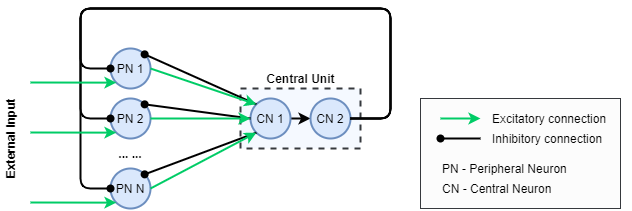

The diagram above was exported from draw.io. Its source (the exported page's mxGraphModel, read from the mxfile embedded in the PNG):
<mxGraphModel dx="853" dy="493" grid="1" gridSize="10" guides="1" tooltips="1" connect="1" arrows="1" fold="1" page="1" pageScale="1" pageWidth="850" pageHeight="1100" math="0" shadow="0">
  <root>
    <mxCell id="0" />
    <mxCell id="1" parent="0" />
    <mxCell id="GYY1Al1yj3hZ42HOAd9b-40" value="" style="rounded=0;whiteSpace=wrap;html=1;shadow=0;strokeWidth=1;fillColor=#FCFCFC;align=left;noLabel=1;strokeColor=#36393d;" vertex="1" parent="1">
      <mxGeometry x="510" y="210" width="200" height="110" as="geometry" />
    </mxCell>
    <mxCell id="GYY1Al1yj3hZ42HOAd9b-7" value="" style="rounded=0;whiteSpace=wrap;html=1;fillColor=#F5F9FF;dashed=1;shadow=0;strokeWidth=2;strokeColor=#36393d;" vertex="1" parent="1">
      <mxGeometry x="330" y="200" width="120" height="60" as="geometry" />
    </mxCell>
    <mxCell id="GYY1Al1yj3hZ42HOAd9b-1" value="PN 1" style="ellipse;whiteSpace=wrap;html=1;aspect=fixed;fillColor=#dae8fc;strokeColor=#6c8ebf;strokeWidth=2;" vertex="1" parent="1">
      <mxGeometry x="200" y="160" width="40" height="40" as="geometry" />
    </mxCell>
    <mxCell id="GYY1Al1yj3hZ42HOAd9b-2" value="PN 2" style="ellipse;whiteSpace=wrap;html=1;aspect=fixed;fillColor=#dae8fc;strokeColor=#6c8ebf;strokeWidth=2;" vertex="1" parent="1">
      <mxGeometry x="200" y="210" width="40" height="40" as="geometry" />
    </mxCell>
    <mxCell id="GYY1Al1yj3hZ42HOAd9b-3" value="PN N" style="ellipse;whiteSpace=wrap;html=1;aspect=fixed;fillColor=#dae8fc;strokeColor=#6c8ebf;strokeWidth=2;" vertex="1" parent="1">
      <mxGeometry x="200" y="280" width="40" height="40" as="geometry" />
    </mxCell>
    <mxCell id="GYY1Al1yj3hZ42HOAd9b-4" value="... ..." style="text;html=1;strokeColor=none;fillColor=none;align=center;verticalAlign=middle;whiteSpace=wrap;rounded=0;fontStyle=1" vertex="1" parent="1">
      <mxGeometry x="200" y="250" width="40" height="30" as="geometry" />
    </mxCell>
    <mxCell id="GYY1Al1yj3hZ42HOAd9b-22" style="edgeStyle=orthogonalEdgeStyle;rounded=0;orthogonalLoop=1;jettySize=auto;html=1;exitX=1;exitY=0.5;exitDx=0;exitDy=0;entryX=0;entryY=0.5;entryDx=0;entryDy=0;startArrow=none;startFill=0;endArrow=classic;endFill=1;strokeColor=#030303;strokeWidth=2;" edge="1" parent="1" source="GYY1Al1yj3hZ42HOAd9b-5" target="GYY1Al1yj3hZ42HOAd9b-6">
      <mxGeometry relative="1" as="geometry" />
    </mxCell>
    <mxCell id="GYY1Al1yj3hZ42HOAd9b-5" value="CN 1" style="ellipse;whiteSpace=wrap;html=1;aspect=fixed;fillColor=#dae8fc;strokeColor=#6c8ebf;strokeWidth=2;" vertex="1" parent="1">
      <mxGeometry x="340" y="210" width="40" height="40" as="geometry" />
    </mxCell>
    <mxCell id="GYY1Al1yj3hZ42HOAd9b-6" value="CN 2" style="ellipse;whiteSpace=wrap;html=1;aspect=fixed;fillColor=#dae8fc;strokeColor=#6c8ebf;strokeWidth=2;" vertex="1" parent="1">
      <mxGeometry x="400" y="210" width="40" height="40" as="geometry" />
    </mxCell>
    <mxCell id="GYY1Al1yj3hZ42HOAd9b-8" value="Central Unit" style="text;html=1;strokeColor=none;fillColor=none;align=center;verticalAlign=middle;whiteSpace=wrap;rounded=0;dashed=1;fontStyle=1" vertex="1" parent="1">
      <mxGeometry x="347.5" y="180" width="85" height="20" as="geometry" />
    </mxCell>
    <mxCell id="GYY1Al1yj3hZ42HOAd9b-13" value="" style="endArrow=oval;html=1;entryX=1;entryY=0;entryDx=0;entryDy=0;exitX=0;exitY=1;exitDx=0;exitDy=0;endFill=1;strokeWidth=2;" edge="1" parent="1" source="GYY1Al1yj3hZ42HOAd9b-5" target="GYY1Al1yj3hZ42HOAd9b-3">
      <mxGeometry width="50" height="50" relative="1" as="geometry">
        <mxPoint x="350" y="310" as="sourcePoint" />
        <mxPoint x="450" y="280" as="targetPoint" />
      </mxGeometry>
    </mxCell>
    <mxCell id="GYY1Al1yj3hZ42HOAd9b-15" value="" style="endArrow=oval;html=1;entryX=1;entryY=0;entryDx=0;entryDy=0;exitX=0;exitY=0.5;exitDx=0;exitDy=0;endFill=1;strokeWidth=2;" edge="1" parent="1" source="GYY1Al1yj3hZ42HOAd9b-5" target="GYY1Al1yj3hZ42HOAd9b-2">
      <mxGeometry width="50" height="50" relative="1" as="geometry">
        <mxPoint x="355.85786437626894" y="254.14213562373106" as="sourcePoint" />
        <mxPoint x="244.14213562373106" y="295.85786437626894" as="targetPoint" />
      </mxGeometry>
    </mxCell>
    <mxCell id="GYY1Al1yj3hZ42HOAd9b-11" value="" style="endArrow=classic;html=1;exitX=1;exitY=0.5;exitDx=0;exitDy=0;entryX=0;entryY=1;entryDx=0;entryDy=0;strokeColor=#00CC66;strokeWidth=2;" edge="1" parent="1" source="GYY1Al1yj3hZ42HOAd9b-3" target="GYY1Al1yj3hZ42HOAd9b-5">
      <mxGeometry width="50" height="50" relative="1" as="geometry">
        <mxPoint x="250" y="240" as="sourcePoint" />
        <mxPoint x="350" y="240" as="targetPoint" />
      </mxGeometry>
    </mxCell>
    <mxCell id="GYY1Al1yj3hZ42HOAd9b-10" value="" style="endArrow=classic;html=1;exitX=1;exitY=0.5;exitDx=0;exitDy=0;strokeWidth=2;strokeColor=#00CC66;" edge="1" parent="1" source="GYY1Al1yj3hZ42HOAd9b-2">
      <mxGeometry width="50" height="50" relative="1" as="geometry">
        <mxPoint x="250" y="190" as="sourcePoint" />
        <mxPoint x="340" y="230" as="targetPoint" />
      </mxGeometry>
    </mxCell>
    <mxCell id="GYY1Al1yj3hZ42HOAd9b-17" value="" style="endArrow=oval;html=1;entryX=1;entryY=0;entryDx=0;entryDy=0;exitX=0;exitY=0;exitDx=0;exitDy=0;endFill=1;strokeWidth=2;" edge="1" parent="1" source="GYY1Al1yj3hZ42HOAd9b-5" target="GYY1Al1yj3hZ42HOAd9b-1">
      <mxGeometry width="50" height="50" relative="1" as="geometry">
        <mxPoint x="350" y="240" as="sourcePoint" />
        <mxPoint x="244.14213562373106" y="225.85786437626894" as="targetPoint" />
      </mxGeometry>
    </mxCell>
    <mxCell id="GYY1Al1yj3hZ42HOAd9b-9" value="" style="endArrow=classic;html=1;exitX=1;exitY=0.5;exitDx=0;exitDy=0;entryX=0;entryY=0;entryDx=0;entryDy=0;strokeWidth=2;fillColor=#60a917;strokeColor=#00CC66;" edge="1" parent="1" source="GYY1Al1yj3hZ42HOAd9b-1" target="GYY1Al1yj3hZ42HOAd9b-5">
      <mxGeometry width="50" height="50" relative="1" as="geometry">
        <mxPoint x="400" y="330" as="sourcePoint" />
        <mxPoint x="450" y="280" as="targetPoint" />
      </mxGeometry>
    </mxCell>
    <mxCell id="GYY1Al1yj3hZ42HOAd9b-18" value="" style="endArrow=classic;html=1;exitX=1;exitY=0.5;exitDx=0;exitDy=0;strokeWidth=2;fillColor=#60a917;strokeColor=#00CC66;" edge="1" parent="1">
      <mxGeometry width="50" height="50" relative="1" as="geometry">
        <mxPoint x="530" y="230" as="sourcePoint" />
        <mxPoint x="570" y="230" as="targetPoint" />
      </mxGeometry>
    </mxCell>
    <mxCell id="GYY1Al1yj3hZ42HOAd9b-19" value="" style="endArrow=oval;html=1;entryX=1;entryY=0;entryDx=0;entryDy=0;endFill=1;strokeWidth=2;" edge="1" parent="1">
      <mxGeometry width="50" height="50" relative="1" as="geometry">
        <mxPoint x="570" y="250" as="sourcePoint" />
        <mxPoint x="530.0021356237311" y="249.99786437626892" as="targetPoint" />
      </mxGeometry>
    </mxCell>
    <mxCell id="GYY1Al1yj3hZ42HOAd9b-20" value="Excitatory connection" style="text;html=1;strokeColor=none;fillColor=none;align=left;verticalAlign=middle;whiteSpace=wrap;rounded=0;shadow=0;dashed=1;" vertex="1" parent="1">
      <mxGeometry x="580" y="220" width="140" height="20" as="geometry" />
    </mxCell>
    <mxCell id="GYY1Al1yj3hZ42HOAd9b-21" value="Inhibitory connection" style="text;html=1;strokeColor=none;fillColor=none;align=left;verticalAlign=middle;whiteSpace=wrap;rounded=0;shadow=0;dashed=1;" vertex="1" parent="1">
      <mxGeometry x="580" y="240" width="140" height="20" as="geometry" />
    </mxCell>
    <mxCell id="GYY1Al1yj3hZ42HOAd9b-30" value="" style="endArrow=oval;html=1;strokeColor=#030303;strokeWidth=2;entryX=0;entryY=0.5;entryDx=0;entryDy=0;exitX=1;exitY=0.5;exitDx=0;exitDy=0;endFill=1;" edge="1" parent="1" source="GYY1Al1yj3hZ42HOAd9b-6" target="GYY1Al1yj3hZ42HOAd9b-1">
      <mxGeometry width="50" height="50" relative="1" as="geometry">
        <mxPoint x="440" y="230" as="sourcePoint" />
        <mxPoint x="200" y="180" as="targetPoint" />
        <Array as="points">
          <mxPoint x="480" y="230" />
          <mxPoint x="480" y="120" />
          <mxPoint x="170" y="120" />
          <mxPoint x="170" y="180" />
        </Array>
      </mxGeometry>
    </mxCell>
    <mxCell id="GYY1Al1yj3hZ42HOAd9b-32" value="" style="endArrow=oval;html=1;strokeColor=#030303;strokeWidth=2;entryX=0;entryY=0.5;entryDx=0;entryDy=0;exitX=1;exitY=0.5;exitDx=0;exitDy=0;endFill=1;" edge="1" parent="1" source="GYY1Al1yj3hZ42HOAd9b-6" target="GYY1Al1yj3hZ42HOAd9b-2">
      <mxGeometry width="50" height="50" relative="1" as="geometry">
        <mxPoint x="440" y="230" as="sourcePoint" />
        <mxPoint x="200" y="230" as="targetPoint" />
        <Array as="points">
          <mxPoint x="480" y="230" />
          <mxPoint x="480" y="120" />
          <mxPoint x="170" y="120" />
          <mxPoint x="170" y="180" />
          <mxPoint x="170" y="230" />
        </Array>
      </mxGeometry>
    </mxCell>
    <mxCell id="GYY1Al1yj3hZ42HOAd9b-34" value="" style="endArrow=oval;html=1;strokeColor=#030303;strokeWidth=2;entryX=0;entryY=0.5;entryDx=0;entryDy=0;exitX=1;exitY=0.5;exitDx=0;exitDy=0;endFill=1;" edge="1" parent="1" source="GYY1Al1yj3hZ42HOAd9b-6" target="GYY1Al1yj3hZ42HOAd9b-3">
      <mxGeometry width="50" height="50" relative="1" as="geometry">
        <mxPoint x="440" y="230" as="sourcePoint" />
        <mxPoint x="200" y="300" as="targetPoint" />
        <Array as="points">
          <mxPoint x="480" y="230" />
          <mxPoint x="480" y="120" />
          <mxPoint x="170" y="120" />
          <mxPoint x="170" y="180" />
          <mxPoint x="170" y="230" />
          <mxPoint x="170" y="300" />
        </Array>
      </mxGeometry>
    </mxCell>
    <mxCell id="GYY1Al1yj3hZ42HOAd9b-35" value="External Input" style="text;html=1;strokeColor=none;fillColor=none;align=center;verticalAlign=middle;whiteSpace=wrap;rounded=0;shadow=0;dashed=1;rotation=-90;fontStyle=1" vertex="1" parent="1">
      <mxGeometry x="30" y="240" width="140" height="20" as="geometry" />
    </mxCell>
    <mxCell id="GYY1Al1yj3hZ42HOAd9b-37" value="" style="endArrow=classic;html=1;strokeWidth=2;fillColor=#60a917;strokeColor=#00CC66;entryX=0;entryY=1;entryDx=0;entryDy=0;" edge="1" parent="1" target="GYY1Al1yj3hZ42HOAd9b-1">
      <mxGeometry width="50" height="50" relative="1" as="geometry">
        <mxPoint x="120" y="194" as="sourcePoint" />
        <mxPoint x="450" y="300" as="targetPoint" />
      </mxGeometry>
    </mxCell>
    <mxCell id="GYY1Al1yj3hZ42HOAd9b-38" value="" style="endArrow=classic;html=1;strokeWidth=2;fillColor=#60a917;strokeColor=#00CC66;entryX=0;entryY=1;entryDx=0;entryDy=0;" edge="1" parent="1" target="GYY1Al1yj3hZ42HOAd9b-2">
      <mxGeometry width="50" height="50" relative="1" as="geometry">
        <mxPoint x="120" y="244" as="sourcePoint" />
        <mxPoint x="160" y="250" as="targetPoint" />
      </mxGeometry>
    </mxCell>
    <mxCell id="GYY1Al1yj3hZ42HOAd9b-39" value="" style="endArrow=classic;html=1;strokeWidth=2;fillColor=#60a917;strokeColor=#00CC66;entryX=0;entryY=1;entryDx=0;entryDy=0;" edge="1" parent="1" target="GYY1Al1yj3hZ42HOAd9b-3">
      <mxGeometry width="50" height="50" relative="1" as="geometry">
        <mxPoint x="120" y="314" as="sourcePoint" />
        <mxPoint x="215.85786437626894" y="254.14213562373106" as="targetPoint" />
      </mxGeometry>
    </mxCell>
    <mxCell id="GYY1Al1yj3hZ42HOAd9b-41" value="PN - Peripheral Neuron" style="text;html=1;strokeColor=none;fillColor=none;align=left;verticalAlign=middle;whiteSpace=wrap;rounded=0;shadow=0;" vertex="1" parent="1">
      <mxGeometry x="530" y="270" width="160" height="20" as="geometry" />
    </mxCell>
    <mxCell id="GYY1Al1yj3hZ42HOAd9b-42" value="CN - Central Neuron" style="text;html=1;strokeColor=none;fillColor=none;align=left;verticalAlign=middle;whiteSpace=wrap;rounded=0;shadow=0;" vertex="1" parent="1">
      <mxGeometry x="530" y="290" width="160" height="20" as="geometry" />
    </mxCell>
  </root>
</mxGraphModel>